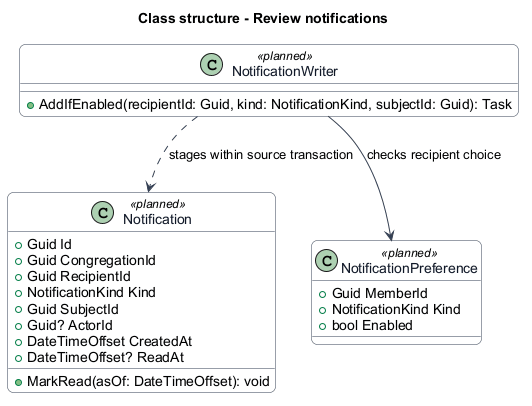

The diagram above was rendered by PlantUML. Its source (embedded in the PNG):
@startuml
skinparam backgroundColor #FFFFFF
skinparam shadowing false
skinparam roundcorner 12
skinparam defaultFontName Arial
skinparam ArrowColor #344054
skinparam rectangle {
  BorderColor #344054
  FontColor #101828
}
skinparam package {
  BorderColor #667085
  FontColor #101828
  BackgroundColor #F9FAFB
}
skinparam class {
  BorderColor #344054
  FontColor #101828
  BackgroundColor #F9FAFB
}
title Class structure - Review notifications
class Notification <<planned>> {
  +Guid Id
  +Guid CongregationId
  +Guid RecipientId
  +NotificationKind Kind
  +Guid SubjectId
  +Guid? ActorId
  +DateTimeOffset CreatedAt
  +DateTimeOffset? ReadAt
  +MarkRead(asOf: DateTimeOffset): void
}
class NotificationPreference <<planned>> {
  +Guid MemberId
  +NotificationKind Kind
  +bool Enabled
}
class NotificationWriter <<planned>> {
  +AddIfEnabled(recipientId: Guid, kind: NotificationKind, subjectId: Guid): Task
}
NotificationWriter --> NotificationPreference : checks recipient choice
NotificationWriter ..> Notification : stages within source transaction
@enduml